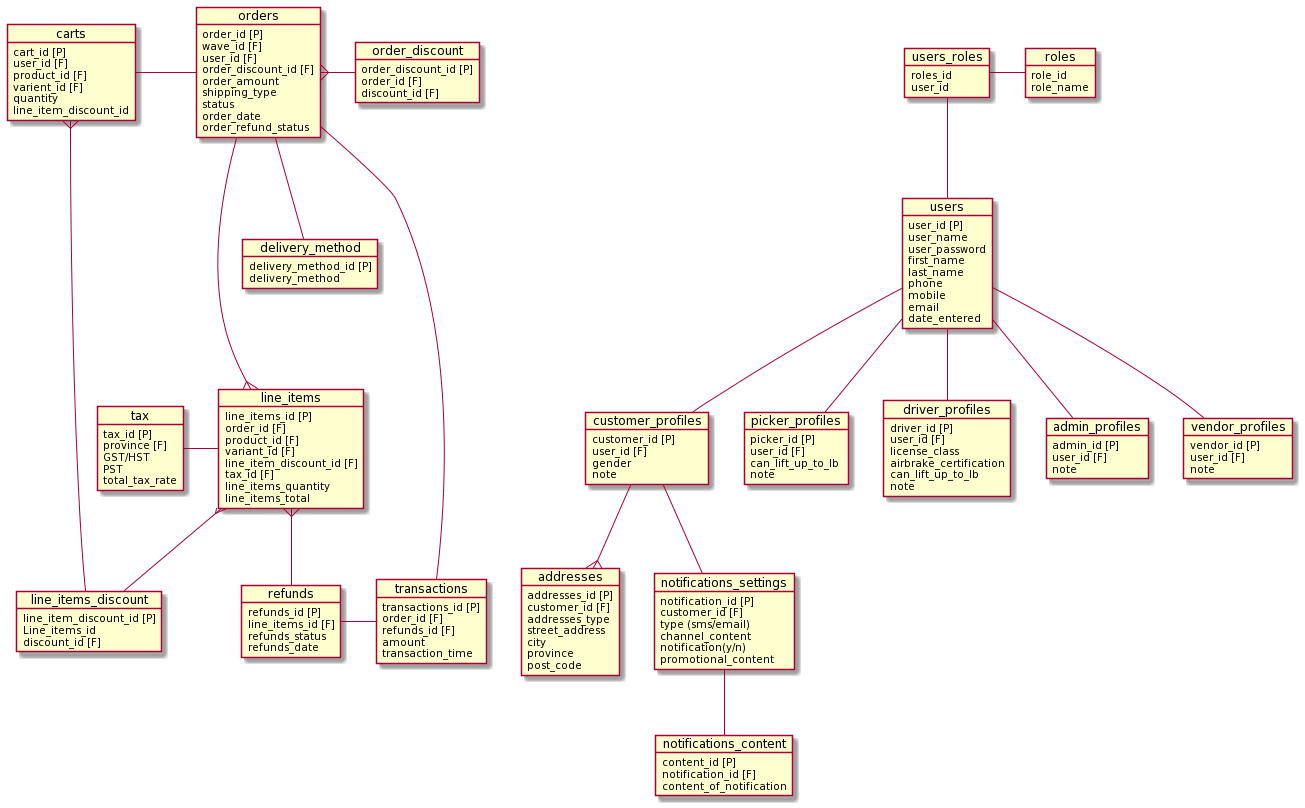

The diagram above was rendered by PlantUML. Its source (embedded in the PNG):
@startuml
object users{
    user_id [P]
    user_name
    user_password
    first_name
    last_name
    phone
    mobile
    email
    date_entered
    }

object customer_profiles{
    customer_id [P]
    user_id [F]
    gender
    note
    }

object addresses{
    addresses_id [P]
    customer_id [F]
    addresses_type
    street_address
    city
    province
    post_code
    }


object notifications_settings{
    notification_id [P]
    customer_id [F]
    type (sms/email)
    channel_content
    notification(y/n)
    promotional_content
    }


object notifications_content{
    content_id [P]
    notification_id [F]
    content_of_notification 
    }

object picker_profiles{
    picker_id [P]
    user_id [F]
    can_lift_up_to_lb
    note
    }

object driver_profiles{
    driver_id [P]
    user_id [F]
    license_class
    airbrake_certification
    can_lift_up_to_lb
    note
    }

Object admin_profiles{
    admin_id [P]
    user_id [F]
    note
    }

object vendor_profiles{
    vendor_id [P]
    user_id [F]
    note
    }

object users_roles {
    roles_id 
    user_id
    }

object roles{
    role_id
    role_name
    }


object orders {
    order_id [P]
    wave_id [F]
    user_id [F]
    order_discount_id [F]
    order_amount
    shipping_type 
    status 
    order_date
    order_refund_status
    }


object line_items{
    line_items_id [P]
    order_id [F]
    product_id [F]
    variant_id [F]
    line_item_discount_id [F]
    tax_id [F]
    line_items_quantity
    line_items_total
    }

object tax{
    tax_id [P]
    province [F]
    GST/HST
    PST
    total_tax_rate
    }


object refunds{
    refunds_id [P]
    line_items_id [F]
    refunds_status 
    refunds_date
    }


object transactions{
    transactions_id [P]
    order_id [F]
    refunds_id [F]
    amount
    transaction_time
    }


object carts{
    cart_id [P]
    user_id [F]
    product_id [F]
    varient_id [F]
    quantity
    line_item_discount_id 
    }


object delivery_method{
    delivery_method_id [P]
    delivery_method
    }

object line_items_discount{
    line_item_discount_id [P]
    Line_items_id
    discount_id [F]
    }

object order_discount{
    order_discount_id [P]
    order_id [F]
    discount_id [F]
    }

orders---{line_items
line_items }-- refunds
orders - transactions
carts - orders
orders -- delivery_method
refunds - transactions
line_items }-- line_items_discount
carts }- line_items_discount
orders }- order_discount
tax - line_items


customer_profiles -- notifications_settings
notifications_settings -- notifications_content
customer_profiles --{ addresses
users -- customer_profiles
users -- picker_profiles
users -- driver_profiles
users -- admin_profiles
users -- vendor_profiles
users_roles -- users
users_roles - roles
@enduml